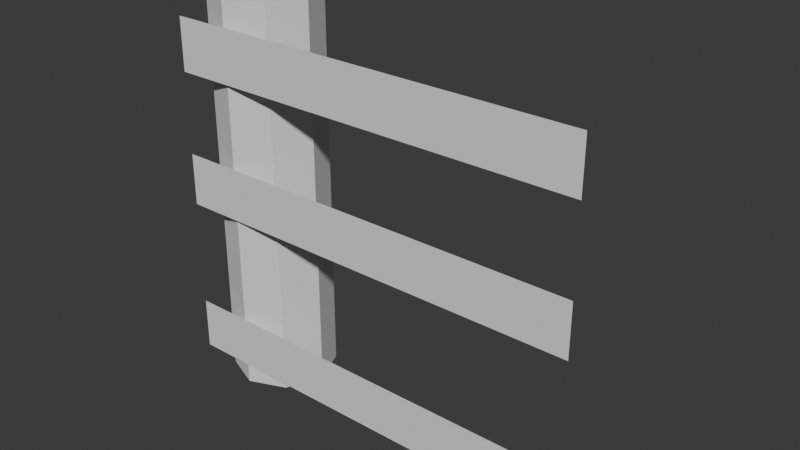 # Source: fence.blend  (saved by Blender 4.1.23; exported with 4.5.12 LTS)
import bpy
from mathutils import Matrix  # noqa: F401  (used for matrix-valued properties, if any)

bpy.ops.wm.read_factory_settings(use_empty=True)
scene = bpy.context.scene
scene.name = 'Scene'

# ---- collections
col_collection = bpy.data.collections.new('Collection'); scene.collection.children.link(col_collection)

# ---- world
world_world = bpy.data.worlds.new('World'); scene.world = world_world
world_world.use_nodes = True; world_world.node_tree.nodes.clear()
_N = world_world.node_tree.nodes; _L = world_world.node_tree.links
n0 = _N.new('ShaderNodeOutputWorld'); n0.name = 'World Output'; n0.location = (300, 300)
n1 = _N.new('ShaderNodeBackground'); n1.name = 'Background'; n1.location = (10, 300)
n1.inputs[0].default_value = (0.05088, 0.05088, 0.05088, 1.0)
_L.new(n1.outputs[0], n0.inputs[0])
n0.is_active_output = True
world_world.color = (0.05088, 0.05088, 0.05088)
world_world.use_sun_shadow = False
world_world.sun_shadow_jitter_overblur = 0.0

# ---- meshes
me_plane = bpy.data.meshes.new('Plane')
me_plane.from_pydata([(-1.0, -1.0, 0.0), (1.0, -1.0, 0.0), (-1.0, 1.0, 0.0), (1.0, 1.0, 0.0)], [], [(0, 1, 3, 2)])
_uv = me_plane.uv_layers.new(name='UVMap')
_uv.uv.foreach_set('vector', [0.0, 0.0, 1.0, 0.0, 1.0, 1.0, 0.0, 1.0])
me_plane.update()
me_cylinder_001 = bpy.data.meshes.new('Cylinder.001')
me_cylinder_001.from_pydata([(0.0, 0.25, -1.0), (0.0, 0.25, 1.0), (0.1768, 0.1768, -1.0), (0.1768, 0.1768, 1.0), (0.25, 0.0, -1.0), (0.25, 0.0, 1.0), (0.1768, -0.1768, -1.0), (0.1768, -0.1768, 1.0), (0.0, -0.25, -1.0), (0.0, -0.25, 1.0), (-0.1768, -0.1768, -1.0), (-0.1768, -0.1768, 1.0), (-0.25, 0.0, -1.0), (-0.25, 0.0, 1.0), (-0.1768, 0.1768, -1.0), (-0.1768, 0.1768, 1.0)], [], [(0, 1, 3, 2), (2, 3, 5, 4), (4, 5, 7, 6), (6, 7, 9, 8), (8, 9, 11, 10), (10, 11, 13, 12), (3, 1, 15, 13, 11, 9, 7, 5), (12, 13, 15, 14), (14, 15, 1, 0), (0, 2, 4, 6, 8, 10, 12, 14)])
_uv = me_cylinder_001.uv_layers.new(name='UVMap')
_uv.uv.foreach_set('vector', [1.0, 0.5, 1.0, 1.0, 0.875, 1.0, 0.875, 0.5, 0.875, 0.5, 0.875, 1.0, 0.75, 1.0, 0.75, 0.5, 0.75, 0.5, 0.75, 1.0, 0.625, 1.0, 0.625, 0.5, 0.625, 0.5, 0.625, 1.0, 0.5, 1.0, 0.5, 0.5, 0.5, 0.5, 0.5, 1.0, 0.375, 1.0, 0.375, 0.5, 0.375, 0.5, 0.375, 1.0, 0.25, 1.0, 0.25, 0.5, 0.4197, 0.4197, 0.25, 0.49, 0.08029, 0.4197, 0.01, 0.25, 0.08029, 0.08029, 0.25, 0.01, 0.4197, 0.08029, 0.49, 0.25, 0.25, 0.5, 0.25, 1.0, 0.125, 1.0, 0.125, 0.5, 0.125, 0.5, 0.125, 1.0, 0.0, 1.0, 0.0, 0.5, 0.75, 0.49, 0.9197, 0.4197, 0.99, 0.25, 0.9197, 0.08029, 0.75, 0.01, 0.5803, 0.08029, 0.51, 0.25, 0.5803, 0.4197])
me_cylinder_001.update()

# ---- objects
ob_plane_001 = bpy.data.objects.new('Plane.001', me_plane)
ob_plane_002 = bpy.data.objects.new('Plane.002', me_plane)
ob_plane_003 = bpy.data.objects.new('Plane.003', me_plane)
ob_cylinder_001 = bpy.data.objects.new('Cylinder.001', me_cylinder_001)

# ---- transforms, parenting, visibility, modifiers, constraints
ob_plane_001.location = (4.5e-15, -0.2703, -0.7596)
ob_plane_001.rotation_euler = (-1.571, -0.0, -3.142)
ob_plane_001.scale = (1.0, 0.125, 1.0)
ob_plane_002.location = (4.5e-15, -0.2703, 0.008274)
ob_plane_002.rotation_euler = (-1.571, -0.0, -3.142)
ob_plane_002.scale = (1.0, 0.125, 1.0)
ob_plane_003.location = (4.5e-15, -0.2703, 0.647)
ob_plane_003.rotation_euler = (-1.571, -0.0, -3.142)
ob_plane_003.scale = (1.0, 0.125, 1.0)
ob_cylinder_001.location = (-0.75, 0.0, 0.0)

# ---- collection membership
col_collection.objects.link(ob_plane_001)
col_collection.objects.link(ob_plane_002)
col_collection.objects.link(ob_plane_003)
col_collection.objects.link(ob_cylinder_001)

# ---- scene / render settings (as saved in the file)
scene.frame_start = 1; scene.frame_end = 250; scene.frame_set(1)
scene.render.engine = 'BLENDER_EEVEE_NEXT'
scene.cycles.sampling_pattern = 'TABULATED_SOBOL'
scene.eevee.ray_tracing_options.trace_max_roughness = 0.0
bpy.context.view_layer.update()

# ---- added for rendering (the .blend has no active camera and no usable light): camera, sun
cam_auto = bpy.data.cameras.new('AutoCamera')
cam_auto.lens = 50.0
cam_auto.sensor_width = 36.0
cam_auto.clip_end = 1000.0
ob_auto_camera = bpy.data.objects.new('AutoCamera', cam_auto)
scene.collection.objects.link(ob_auto_camera)
ob_auto_camera.location = (2.66083, -3.20313, 2.12867)
ob_auto_camera.rotation_euler = (1.09748, -7.21219e-08, 0.694738)
scene.camera = ob_auto_camera
light_auto_sun = bpy.data.lights.new('AutoSun', 'SUN')
light_auto_sun.energy = 3.0
light_auto_sun.angle = 0.0523599
ob_auto_sun = bpy.data.objects.new('AutoSun', light_auto_sun)
scene.collection.objects.link(ob_auto_sun)
ob_auto_sun.rotation_euler = (0.872665, 0.174533, 0.523599)
bpy.context.view_layer.update()
